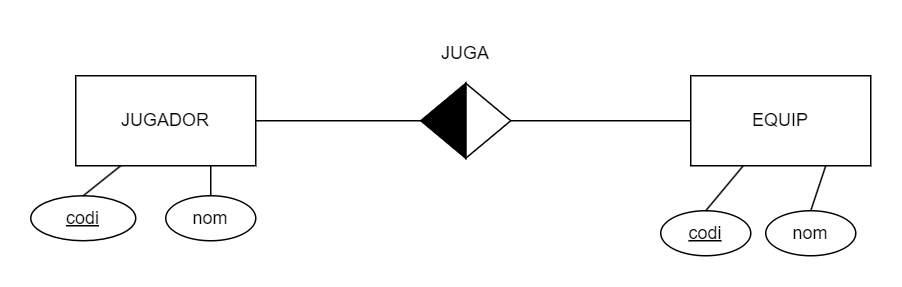

The diagram above was exported from draw.io. Its source (the exported page's mxGraphModel, read from the mxfile embedded in the PNG):
<mxGraphModel dx="1208" dy="702" grid="1" gridSize="10" guides="1" tooltips="1" connect="1" arrows="1" fold="1" page="1" pageScale="1" pageWidth="827" pageHeight="1169" math="0" shadow="0">
  <root>
    <mxCell id="0" />
    <mxCell id="1" parent="0" />
    <mxCell id="xJDHANI4szXS5bTvIOeJ-1" value="JUGADOR" style="rounded=0;whiteSpace=wrap;html=1;" parent="1" vertex="1">
      <mxGeometry x="140" y="190" width="120" height="60" as="geometry" />
    </mxCell>
    <mxCell id="Jcu67Au_H2jENROtnJ02-1" value="EQUIP" style="rounded=0;whiteSpace=wrap;html=1;" parent="1" vertex="1">
      <mxGeometry x="550" y="190" width="120" height="60" as="geometry" />
    </mxCell>
    <mxCell id="Tqv74V_Cuc8Q0KOKx9pz-1" value="" style="triangle;whiteSpace=wrap;html=1;" parent="1" vertex="1">
      <mxGeometry x="400" y="195" width="30" height="50" as="geometry" />
    </mxCell>
    <mxCell id="Tqv74V_Cuc8Q0KOKx9pz-2" value="" style="triangle;whiteSpace=wrap;html=1;rotation=-180;fillColor=#000000;" parent="1" vertex="1">
      <mxGeometry x="370" y="195" width="30" height="50" as="geometry" />
    </mxCell>
    <mxCell id="Tqv74V_Cuc8Q0KOKx9pz-3" value="" style="endArrow=none;html=1;rounded=0;entryX=1;entryY=0.5;entryDx=0;entryDy=0;exitX=1;exitY=0.5;exitDx=0;exitDy=0;" parent="1" source="Tqv74V_Cuc8Q0KOKx9pz-2" target="xJDHANI4szXS5bTvIOeJ-1" edge="1">
      <mxGeometry width="50" height="50" relative="1" as="geometry">
        <mxPoint x="250" y="270" as="sourcePoint" />
        <mxPoint x="300" y="220" as="targetPoint" />
      </mxGeometry>
    </mxCell>
    <mxCell id="Tqv74V_Cuc8Q0KOKx9pz-4" value="" style="endArrow=none;html=1;rounded=0;entryX=1;entryY=0.5;entryDx=0;entryDy=0;exitX=0;exitY=0.5;exitDx=0;exitDy=0;" parent="1" source="Jcu67Au_H2jENROtnJ02-1" target="Tqv74V_Cuc8Q0KOKx9pz-1" edge="1">
      <mxGeometry width="50" height="50" relative="1" as="geometry">
        <mxPoint x="320" y="300" as="sourcePoint" />
        <mxPoint x="370" y="250" as="targetPoint" />
      </mxGeometry>
    </mxCell>
    <mxCell id="Tqv74V_Cuc8Q0KOKx9pz-5" value="JUGA" style="text;html=1;align=center;verticalAlign=middle;whiteSpace=wrap;rounded=0;" parent="1" vertex="1">
      <mxGeometry x="370" y="160" width="60" height="30" as="geometry" />
    </mxCell>
    <mxCell id="Tqv74V_Cuc8Q0KOKx9pz-6" value="&lt;u&gt;codi&lt;/u&gt;" style="ellipse;whiteSpace=wrap;html=1;" parent="1" vertex="1">
      <mxGeometry x="110" y="270" width="70" height="30" as="geometry" />
    </mxCell>
    <mxCell id="Tqv74V_Cuc8Q0KOKx9pz-7" value="&lt;u&gt;codi&lt;/u&gt;" style="ellipse;whiteSpace=wrap;html=1;" parent="1" vertex="1">
      <mxGeometry x="530" y="280" width="60" height="30" as="geometry" />
    </mxCell>
    <mxCell id="Tqv74V_Cuc8Q0KOKx9pz-8" value="nom" style="ellipse;whiteSpace=wrap;html=1;" parent="1" vertex="1">
      <mxGeometry x="600" y="280" width="60" height="30" as="geometry" />
    </mxCell>
    <mxCell id="Tqv74V_Cuc8Q0KOKx9pz-9" value="nom" style="ellipse;whiteSpace=wrap;html=1;" parent="1" vertex="1">
      <mxGeometry x="200" y="270" width="60" height="30" as="geometry" />
    </mxCell>
    <mxCell id="Tqv74V_Cuc8Q0KOKx9pz-10" value="" style="endArrow=none;html=1;rounded=0;exitX=0.5;exitY=0;exitDx=0;exitDy=0;entryX=0.25;entryY=1;entryDx=0;entryDy=0;" parent="1" source="Tqv74V_Cuc8Q0KOKx9pz-6" target="xJDHANI4szXS5bTvIOeJ-1" edge="1">
      <mxGeometry width="50" height="50" relative="1" as="geometry">
        <mxPoint x="150" y="310" as="sourcePoint" />
        <mxPoint x="200" y="260" as="targetPoint" />
      </mxGeometry>
    </mxCell>
    <mxCell id="Tqv74V_Cuc8Q0KOKx9pz-11" value="" style="endArrow=none;html=1;rounded=0;entryX=0.75;entryY=1;entryDx=0;entryDy=0;exitX=0.5;exitY=0;exitDx=0;exitDy=0;" parent="1" source="Tqv74V_Cuc8Q0KOKx9pz-9" target="xJDHANI4szXS5bTvIOeJ-1" edge="1">
      <mxGeometry width="50" height="50" relative="1" as="geometry">
        <mxPoint x="200" y="310" as="sourcePoint" />
        <mxPoint x="250" y="260" as="targetPoint" />
      </mxGeometry>
    </mxCell>
    <mxCell id="Tqv74V_Cuc8Q0KOKx9pz-12" value="" style="endArrow=none;html=1;rounded=0;exitX=0.5;exitY=0;exitDx=0;exitDy=0;" parent="1" source="Tqv74V_Cuc8Q0KOKx9pz-7" target="Jcu67Au_H2jENROtnJ02-1" edge="1">
      <mxGeometry width="50" height="50" relative="1" as="geometry">
        <mxPoint x="390" y="320" as="sourcePoint" />
        <mxPoint x="440" y="270" as="targetPoint" />
      </mxGeometry>
    </mxCell>
    <mxCell id="Tqv74V_Cuc8Q0KOKx9pz-13" value="" style="endArrow=none;html=1;rounded=0;entryX=0.75;entryY=1;entryDx=0;entryDy=0;exitX=0.5;exitY=0;exitDx=0;exitDy=0;" parent="1" source="Tqv74V_Cuc8Q0KOKx9pz-8" target="Jcu67Au_H2jENROtnJ02-1" edge="1">
      <mxGeometry width="50" height="50" relative="1" as="geometry">
        <mxPoint x="390" y="320" as="sourcePoint" />
        <mxPoint x="440" y="270" as="targetPoint" />
      </mxGeometry>
    </mxCell>
  </root>
</mxGraphModel>